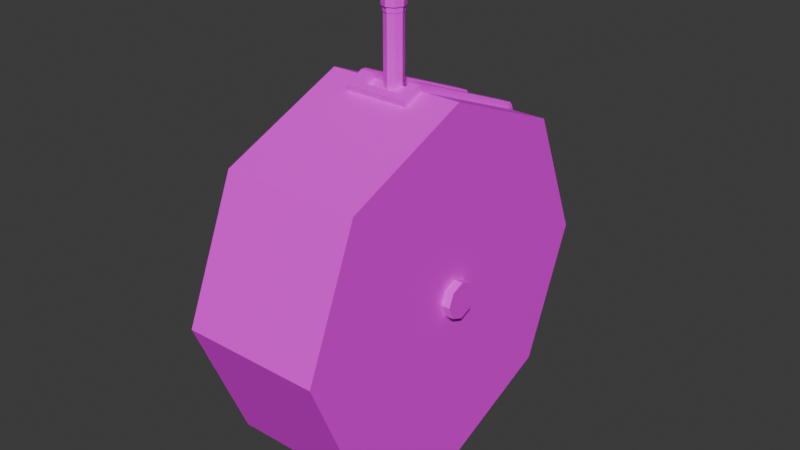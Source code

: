 # Source: Lever2.blend  (saved by Blender 4.2.66; exported with 4.5.12 LTS)
import bpy
from mathutils import Matrix  # noqa: F401  (used for matrix-valued properties, if any)

bpy.ops.wm.read_factory_settings(use_empty=True)
scene = bpy.context.scene
scene.name = 'Scene'

# ---- collections
col_collection = bpy.data.collections.new('Collection'); scene.collection.children.link(col_collection)

# ---- images (referenced by path relative to the original .blend; pixels are not part of the script)
import os
ASSET_DIR = os.environ.get("B2B_ASSET_DIR", "")  # directory of the original .blend (textures are referenced by path, not embedded)
HERE = os.path.dirname(os.path.abspath(__file__))  # packed textures are extracted next to this script under _unpacked/

def load_image(name, relpath, width, height, colorspace="sRGB"):
    """Load a texture the original file referenced (path relative to the .blend, or extracted next to this script)."""
    p = next((c for c in (os.path.join(HERE, relpath), os.path.join(ASSET_DIR, relpath)) if relpath and os.path.exists(c)), "")
    if p:
        img = bpy.data.images.load(p, check_existing=True)
        img.name = name
    else:  # same state as the original file: an image datablock whose file is absent (Cycles renders it pink)
        img = bpy.data.images.new(name, width, height)
        img.source = "FILE"
        img.filepath = "//" + (relpath or name)
    img.colorspace_settings.name = colorspace
    return img
img_tile_08_512x512_png = load_image('Tile_08-512x512.png', 'Tile_08-512x512.png', 1024, 1024, 'sRGB')

# ---- materials (node trees are filled in below, after node groups)
mat_material = bpy.data.materials.new('Material')
mat_material.alpha_threshold = 0.0
mat_material.use_transparent_shadow = False
mat_material.roughness = 0.5
mat_material.line_color = (0.0, 0.0, 0.0, 1.0)

# ---- material node trees
mat_material.use_nodes = True; mat_material.node_tree.nodes.clear()
_N = mat_material.node_tree.nodes; _L = mat_material.node_tree.links
n0 = _N.new('ShaderNodeOutputMaterial'); n0.name = 'Material Output'; n0.location = (300, 300)
n1 = _N.new('ShaderNodeBsdfPrincipled'); n1.name = 'Principled BSDF'; n1.location = (10, 300)
n1.inputs[3].default_value = 1.45
n2 = _N.new('ShaderNodeTexImage'); n2.name = 'Image Texture'; n2.location = (-419, 83)
n2.image = img_tile_08_512x512_png
_L.new(n1.outputs[0], n0.inputs[0])
_L.new(n2.outputs[0], n1.inputs[0])
n0.is_active_output = True

# ---- world
world_world = bpy.data.worlds.new('World'); scene.world = world_world
world_world.use_nodes = True; world_world.node_tree.nodes.clear()
_N = world_world.node_tree.nodes; _L = world_world.node_tree.links
n0 = _N.new('ShaderNodeOutputWorld'); n0.name = 'World Output'; n0.location = (300, 300)
n1 = _N.new('ShaderNodeBackground'); n1.name = 'Background'; n1.location = (10, 300)
n1.inputs[0].default_value = (0.05088, 0.05088, 0.05088, 1.0)
_L.new(n1.outputs[0], n0.inputs[0])
n0.is_active_output = True
world_world.color = (0.05088, 0.05088, 0.05088)
world_world.sun_shadow_jitter_overblur = 0.0

# ---- meshes
me_cylinder = bpy.data.meshes.new('Cylinder')
me_cylinder.from_pydata([(0.0, 0.2, -0.075), (-1.251e-08, 0.01982, 0.075), (0.1414, 0.1414, -0.075), (0.01401, 0.01401, 0.075), (0.2, 0.0, -0.075), (0.01982, -7.822e-10, 0.075), (0.1414, -0.1414, -0.075), (0.01401, -0.01401, 0.075), (0.0, -0.2, -0.075), (-1.251e-08, -0.01982, 0.075), (-0.1414, -0.1414, -0.075), (-0.01401, -0.01401, 0.075), (-0.2, 0.0, -0.075), (-0.01982, -7.822e-10, 0.075), (-0.1414, 0.1414, -0.075), (-0.01401, 0.01401, 0.075), (0.1414, 0.1414, 0.075), (0.0, 0.2, 0.075), (0.2, 0.0, 0.075), (0.1414, -0.1414, 0.075), (0.0, -0.2, 0.075), (-0.1414, -0.1414, 0.075), (-0.2, 0.0, 0.075), (-0.1414, 0.1414, 0.075), (0.01401, 0.01401, 0.08441), (-1.251e-08, 0.01982, 0.08441), (0.01982, -7.822e-10, 0.08441), (0.01401, -0.01401, 0.08441), (-1.251e-08, -0.01982, 0.08441), (-0.01401, -0.01401, 0.08441), (-0.01982, -7.822e-10, 0.08441), (-0.01401, 0.01401, 0.08441), (0.0, 0.2, 0.02069), (0.1414, 0.1414, 0.02069), (0.2, 0.0, 0.02069), (0.1414, -0.1414, 0.02069), (0.0, -0.2, 0.02069), (-0.1414, -0.1414, 0.02069), (-0.2, 0.0, 0.02069), (-0.1414, 0.1414, 0.02069), (0.1414, 0.1414, -0.02257), (0.2, 0.0, -0.02257), (0.1414, -0.1414, -0.02257), (0.0, -0.2, -0.02257), (-0.1414, -0.1414, -0.02257), (-0.2, 0.0, -0.02257), (-0.1414, 0.1414, -0.02257), (0.0, 0.2, -0.02257), (0.0, 0.2, 0.03241), (0.1414, 0.1414, 0.03241), (0.2, 0.0, 0.03241), (0.1414, -0.1414, 0.03241), (0.0, -0.2, 0.03241), (-0.1414, -0.1414, 0.03241), (-0.2, 0.0, 0.03241), (-0.1414, 0.1414, 0.03241), (0.1414, 0.1414, -0.03745), (0.2, 0.0, -0.03745), (0.1414, -0.1414, -0.03745), (0.0, -0.2, -0.03745), (-0.1414, -0.1414, -0.03745), (-0.2, 0.0, -0.03745), (-0.1414, 0.1414, -0.03745), (0.0, 0.2, -0.03745), (-0.1937, -0.01515, -0.075), (-0.1937, -0.01515, 0.075), (-0.0192, -0.001501, 0.075), (-0.0192, -0.001501, 0.08441), (-0.1937, -0.01515, 0.02069), (-0.1937, -0.01515, -0.02257), (-0.1937, -0.01515, 0.03241), (-0.1937, -0.01515, -0.03745), (-0.1908, -0.02229, 0.075), (-0.0189, -0.002208, 0.075), (-0.0189, -0.002208, 0.08441), (-0.1908, -0.02229, -0.075), (-0.1908, -0.02229, 0.02069), (-0.1908, -0.02229, -0.02257), (-0.1908, -0.02229, 0.03241), (-0.1908, -0.02229, -0.03745), (-0.01125, 0.1953, -0.075), (-0.01125, 0.1953, 0.075), (-0.001115, 0.01935, 0.075), (-0.001115, 0.01935, 0.08441), (-0.01125, 0.1953, 0.02069), (-0.01125, 0.1953, -0.02257), (-0.01125, 0.1953, 0.03241), (-0.01125, 0.1953, -0.03745), (-0.2066, -0.002729, 0.03241), (-0.2066, -0.002729, 0.02069), (-0.2003, -0.01787, 0.02069), (-0.2003, -0.01787, -0.02257), (-0.2066, -0.002729, -0.02257), (-0.2003, -0.01787, 0.03241), (-0.2066, -0.002729, -0.03745), (-0.2003, -0.01787, -0.03745), (-0.1974, -0.02502, 0.02069), (-0.1974, -0.02502, -0.02257), (-0.1974, -0.02502, 0.03241), (-0.1974, -0.02502, -0.03745), (-0.2064, 0.002632, 0.03241), (-0.2064, 0.002632, 0.02069), (-0.1478, 0.1441, 0.03241), (-0.1478, 0.1441, 0.02069), (-0.2064, 0.002632, -0.02257), (-0.1478, 0.1441, -0.02257), (-0.2064, 0.002632, -0.03745), (-0.1478, 0.1441, -0.03745), (-0.002293, 0.2055, -0.02257), (-0.002293, 0.2055, 0.02069), (-0.1437, 0.147, 0.03241), (-0.1437, 0.147, 0.02069), (-0.01355, 0.2009, 0.02069), (-0.002293, 0.2055, -0.03745), (-0.01355, 0.2009, -0.02257), (-0.002293, 0.2055, 0.03241), (-0.01355, 0.2009, 0.03241), (-0.1437, 0.147, -0.02257), (-0.1437, 0.147, -0.03745), (-0.01355, 0.2009, -0.03745), (-0.1763, 0.01, 1.331e-08), (-0.3085, 0.01, 2.329e-08), (-0.1763, 0.007071, 0.007071), (-0.3085, 0.007071, 0.007071), (-0.1763, 0.0, 0.01), (-0.3085, 0.0, 0.01), (-0.1763, -0.007071, 0.007071), (-0.3085, -0.007071, 0.007071), (-0.1763, -0.01, 1.331e-08), (-0.3085, -0.01, 2.329e-08), (-0.1763, -0.007071, -0.007071), (-0.3085, -0.007071, -0.007071), (-0.1763, 0.0, -0.01), (-0.3085, 0.0, -0.01), (-0.1763, 0.007071, -0.007071), (-0.3085, 0.007071, -0.007071), (-0.2992, 0.01, 2.259e-08), (-0.2992, 0.007071, 0.007071), (-0.2992, 0.0, 0.01), (-0.2992, -0.007071, 0.007071), (-0.2992, -0.01, 2.259e-08), (-0.2992, -0.007071, -0.007071), (-0.2992, 0.0, -0.01), (-0.2992, 0.007071, -0.007071), (-0.2687, 0.007071, 0.007071), (-0.2687, 0.0, 0.01), (-0.2687, -0.007071, 0.007071), (-0.2687, -0.01, 2.028e-08), (-0.2687, -0.007071, -0.007071), (-0.2687, 0.0, -0.01), (-0.2687, 0.007071, -0.007071), (-0.2687, 0.01, 2.028e-08), (-0.2745, 0.01237, 2.072e-08), (-0.2992, 0.01237, 2.258e-08), (-0.2992, 0.008744, -0.008256), (-0.2992, -9.179e-12, -0.01168), (-0.2992, -0.008744, -0.008256), (-0.2992, -0.01237, 2.258e-08), (-0.2992, -0.008744, 0.008257), (-0.2992, -9.179e-12, 0.01168), (-0.2992, 0.008744, 0.008257), (-0.2745, 0.008744, 0.008257), (-0.2745, -9.179e-12, 0.01168), (-0.2745, -0.008744, 0.008257), (-0.2745, -0.01237, 2.072e-08), (-0.2745, -0.008744, -0.008256), (-0.2745, -9.179e-12, -0.01168), (-0.2745, 0.008744, -0.008256), (-0.2687, -0.006155, 0.006293), (-0.2687, -0.007611, 0.007348), (-0.2687, -0.008704, 2.028e-08), (-0.2687, -0.01076, 2.028e-08), (-0.2687, -0.006155, -0.006293), (-0.2687, -0.007611, -0.007348), (-0.2687, 6.326e-12, -0.0089), (-0.2687, -1.664e-12, -0.01039), (-0.2687, 0.006155, -0.006293), (-0.2687, 0.007611, -0.007348), (-0.2687, 0.008704, 2.028e-08), (-0.2687, 0.01076, 2.028e-08), (-0.2687, -1.664e-12, 0.01039), (-0.2687, 6.326e-12, 0.0089), (-0.2687, 0.006155, 0.006293), (-0.2687, 0.007611, 0.007348), (-0.2745, 0.01076, 2.072e-08), (-0.2745, 0.007611, 0.007348), (-0.2745, -1.664e-12, 0.01039), (-0.2745, -0.007611, 0.007348), (-0.2745, -0.01076, 2.072e-08), (-0.2745, -0.007611, -0.007348), (-0.2745, -1.664e-12, -0.01039), (-0.2745, 0.007611, -0.007348)], [], [(48, 17, 16, 49), (49, 16, 18, 50), (50, 18, 19, 51), (51, 19, 20, 52), (52, 20, 21, 53), (70, 65, 22, 54), (82, 15, 31, 83), (54, 22, 23, 55), (86, 81, 17, 48), (0, 2, 4, 6, 8, 10, 75, 64, 12, 14, 80), (1, 3, 16, 17), (3, 5, 18, 16), (5, 7, 19, 18), (7, 9, 20, 19), (9, 11, 21, 20), (66, 13, 22, 65), (13, 15, 23, 22), (82, 1, 17, 81), (24, 25, 83, 31, 30, 67, 74, 29, 28, 27, 26), (73, 11, 29, 74), (9, 7, 27, 28), (5, 3, 24, 26), (15, 13, 30, 31), (11, 9, 28, 29), (7, 5, 26, 27), (3, 1, 25, 24), (48, 32, 109, 115), (45, 38, 39, 46), (69, 68, 38, 45), (43, 36, 37, 44), (42, 35, 36, 43), (41, 34, 35, 42), (40, 33, 34, 41), (47, 32, 33, 40), (63, 47, 40, 56), (56, 40, 41, 57), (57, 41, 42, 58), (58, 42, 43, 59), (59, 43, 44, 60), (68, 69, 91, 90), (54, 55, 102, 100), (55, 86, 116, 110), (46, 85, 114, 117), (46, 62, 107, 105), (38, 68, 90, 89), (36, 52, 53, 37), (35, 51, 52, 36), (34, 50, 51, 35), (33, 49, 50, 34), (32, 48, 49, 33), (80, 87, 63, 0), (12, 61, 62, 14), (64, 71, 61, 12), (8, 59, 60, 10), (6, 58, 59, 8), (4, 57, 58, 6), (2, 56, 57, 4), (0, 63, 56, 2), (75, 79, 71, 64), (71, 79, 99, 95), (54, 38, 89, 88), (76, 78, 98, 96), (13, 66, 67, 30), (73, 66, 65, 72), (78, 72, 65, 70), (53, 21, 72, 78), (11, 73, 72, 21), (44, 37, 76, 77), (60, 44, 77, 79), (37, 53, 78, 76), (10, 60, 79, 75), (66, 73, 74, 67), (14, 62, 87, 80), (39, 55, 110, 111), (32, 47, 108, 109), (46, 39, 84, 85), (15, 82, 81, 23), (55, 23, 81, 86), (1, 82, 83, 25), (95, 91, 92, 94), (90, 93, 88, 89), (96, 98, 93, 90), (99, 97, 91, 95), (97, 96, 90, 91), (61, 71, 95, 94), (77, 76, 96, 97), (70, 54, 88, 93), (79, 77, 97, 99), (69, 45, 92, 91), (45, 61, 94, 92), (78, 70, 93, 98), (106, 104, 105, 107), (101, 100, 102, 103), (45, 46, 105, 104), (38, 54, 100, 101), (62, 61, 106, 107), (61, 45, 104, 106), (39, 38, 101, 103), (55, 39, 103, 102), (114, 112, 109, 108), (119, 114, 108, 113), (112, 116, 115, 109), (111, 110, 116, 112), (118, 117, 114, 119), (63, 87, 119, 113), (87, 62, 118, 119), (47, 63, 113, 108), (86, 48, 115, 116), (84, 39, 111, 112), (85, 84, 112, 114), (62, 46, 117, 118), (102, 55, 110), (103, 39, 111), (110, 102, 103, 111), (105, 46, 117), (107, 62, 118), (117, 105, 107, 118), (88, 54, 100), (89, 38, 101), (100, 88, 89, 101), (45, 92, 104), (94, 61, 106), (104, 92, 94, 106), (136, 121, 123, 137), (137, 123, 125, 138), (138, 125, 127, 139), (139, 127, 129, 140), (140, 129, 131, 141), (141, 131, 133, 142), (123, 121, 135, 133, 131, 129, 127, 125), (142, 133, 135, 143), (143, 135, 121, 136), (120, 122, 124, 126, 128, 130, 132, 134), (143, 136, 153, 154), (148, 147, 170, 172), (136, 137, 160, 153), (152, 161, 185, 184), (137, 138, 159, 160), (167, 152, 184, 191), (138, 139, 158, 159), (149, 148, 172, 174), (139, 140, 157, 158), (166, 167, 191, 190), (140, 141, 156, 157), (150, 149, 174, 176), (141, 142, 155, 156), (165, 166, 190, 189), (142, 143, 154, 155), (151, 150, 176, 178), (134, 150, 151, 120), (132, 149, 150, 134), (130, 148, 149, 132), (128, 147, 148, 130), (126, 146, 147, 128), (124, 145, 146, 126), (122, 144, 145, 124), (120, 151, 144, 122), (167, 154, 153, 152), (166, 155, 154, 167), (165, 156, 155, 166), (164, 157, 156, 165), (163, 158, 157, 164), (162, 159, 158, 163), (161, 160, 159, 162), (152, 153, 160, 161), (144, 151, 178, 182), (164, 165, 189, 188), (145, 144, 182, 181), (163, 164, 188, 187), (146, 145, 181, 168), (162, 163, 187, 186), (147, 146, 168, 170), (161, 162, 186, 185), (168, 181, 180, 169), (170, 168, 169, 171), (172, 170, 171, 173), (174, 172, 173, 175), (176, 174, 175, 177), (178, 176, 177, 179), (182, 178, 179, 183), (181, 182, 183, 180), (179, 184, 185, 183), (183, 185, 186, 180), (180, 186, 187, 169), (169, 187, 188, 171), (171, 188, 189, 173), (173, 189, 190, 175), (175, 190, 191, 177), (177, 191, 184, 179)])
_uv = me_cylinder.uv_layers.new(name='UVMap')
_uv.uv.foreach_set('vector', [0.5174, 0.6112, 0.5174, 0.6703, 0.7135, 0.6703, 0.7135, 0.6112, 0.5646, 0.6112, 0.5646, 0.6703, 0.3686, 0.6703, 0.3686, 0.6112, 0.3686, 0.6112, 0.3686, 0.6703, 0.1725, 0.6703, 0.1725, 0.6112, 0.7135, 0.6112, 0.7135, 0.6703, 0.5174, 0.6703, 0.5174, 0.6112, 0.5174, 0.6112, 0.5174, 0.6703, 0.3214, 0.6703, 0.3214, 0.6112, 0.3476, 0.6112, 0.3476, 0.6703, 0.3686, 0.6703, 0.3686, 0.6112, 0.5029, 0.6513, 0.4965, 0.6513, 0.4965, 0.656, 0.5029, 0.656, 0.3686, 0.6112, 0.3686, 0.6703, 0.5646, 0.6703, 0.5646, 0.6112, 0.5018, 0.6112, 0.5018, 0.6703, 0.5174, 0.6703, 0.5174, 0.6112, 0.5174, 0.8117, 0.7135, 0.7305, 0.7947, 0.5344, 0.7135, 0.3384, 0.5174, 0.2572, 0.3214, 0.3384, 0.253, 0.5035, 0.2489, 0.5134, 0.2402, 0.5344, 0.3214, 0.7305, 0.5018, 0.8052, 0.5174, 0.5619, 0.5369, 0.5539, 0.7135, 0.7305, 0.5174, 0.8117, 0.5369, 0.5539, 0.5449, 0.5344, 0.7947, 0.5344, 0.7135, 0.7305, 0.5449, 0.5344, 0.5369, 0.515, 0.7135, 0.3384, 0.7947, 0.5344, 0.5369, 0.515, 0.5174, 0.507, 0.5174, 0.2572, 0.7135, 0.3384, 0.5174, 0.507, 0.498, 0.515, 0.3214, 0.3384, 0.5174, 0.2572, 0.4908, 0.5324, 0.49, 0.5344, 0.2402, 0.5344, 0.2489, 0.5134, 0.49, 0.5344, 0.498, 0.5539, 0.3214, 0.7305, 0.2402, 0.5344, 0.5159, 0.5613, 0.5174, 0.5619, 0.5174, 0.8117, 0.5018, 0.8052, 0.5104, 0.6097, 0.5035, 0.6125, 0.5029, 0.6123, 0.4965, 0.6097, 0.4936, 0.6027, 0.494, 0.602, 0.4941, 0.6016, 0.4965, 0.5958, 0.5035, 0.5929, 0.5104, 0.5958, 0.5133, 0.6027, 0.4491, 0.6513, 0.4432, 0.6513, 0.4432, 0.656, 0.4491, 0.656, 0.5035, 0.6513, 0.5104, 0.6513, 0.5104, 0.656, 0.5035, 0.656, 0.4502, 0.6513, 0.4571, 0.6513, 0.4571, 0.656, 0.4502, 0.656, 0.4571, 0.6513, 0.4502, 0.6513, 0.4502, 0.656, 0.4571, 0.656, 0.4965, 0.6513, 0.5035, 0.6513, 0.5035, 0.656, 0.4965, 0.656, 0.4432, 0.6513, 0.4502, 0.6513, 0.4502, 0.656, 0.4432, 0.656, 0.5104, 0.6513, 0.5035, 0.6513, 0.5035, 0.656, 0.5104, 0.656, 0.6458, 0.6112, 0.6458, 0.595, 0.6535, 0.595, 0.6535, 0.6112, 0.7089, 0.2976, 0.7089, 0.311, 0.7527, 0.311, 0.7527, 0.2976, 0.7042, 0.2976, 0.7042, 0.311, 0.7089, 0.311, 0.7089, 0.2976, 0.5174, 0.535, 0.5174, 0.595, 0.3214, 0.595, 0.3214, 0.535, 0.7135, 0.535, 0.7135, 0.595, 0.5174, 0.595, 0.5174, 0.535, 0.3686, 0.535, 0.3686, 0.595, 0.1725, 0.595, 0.1725, 0.535, 0.5646, 0.535, 0.5646, 0.595, 0.3686, 0.595, 0.3686, 0.535, 0.5174, 0.535, 0.5174, 0.595, 0.7135, 0.595, 0.7135, 0.535, 0.5174, 0.5144, 0.5174, 0.535, 0.7135, 0.535, 0.7135, 0.5144, 0.5646, 0.5144, 0.5646, 0.535, 0.3686, 0.535, 0.3686, 0.5144, 0.3686, 0.5144, 0.3686, 0.535, 0.1725, 0.535, 0.1725, 0.5144, 0.7135, 0.5144, 0.7135, 0.535, 0.5174, 0.535, 0.5174, 0.5144, 0.5174, 0.5144, 0.5174, 0.535, 0.3214, 0.535, 0.3214, 0.5144, 0.2489, 0.595, 0.2489, 0.535, 0.2397, 0.535, 0.2397, 0.595, 0.2402, 0.5344, 0.3214, 0.7305, 0.3126, 0.7341, 0.2314, 0.5381, 0.3214, 0.7305, 0.5018, 0.8052, 0.4987, 0.8129, 0.3182, 0.7382, 0.3214, 0.7305, 0.5018, 0.8052, 0.4987, 0.8129, 0.3182, 0.7382, 0.3214, 0.535, 0.3214, 0.5144, 0.3126, 0.5144, 0.3126, 0.535, 0.2402, 0.5344, 0.2489, 0.5134, 0.2397, 0.5097, 0.231, 0.5307, 0.5174, 0.595, 0.5174, 0.6112, 0.3214, 0.6112, 0.3214, 0.595, 0.7135, 0.595, 0.7135, 0.6112, 0.5174, 0.6112, 0.5174, 0.595, 0.3686, 0.595, 0.3686, 0.6112, 0.1725, 0.6112, 0.1725, 0.595, 0.5646, 0.595, 0.5646, 0.6112, 0.3686, 0.6112, 0.3686, 0.595, 0.5174, 0.595, 0.5174, 0.6112, 0.7135, 0.6112, 0.7135, 0.595, 0.5018, 0.4623, 0.5018, 0.5144, 0.5174, 0.5144, 0.5174, 0.4623, 0.3686, 0.4623, 0.3686, 0.5144, 0.5646, 0.5144, 0.5646, 0.4623, 0.3476, 0.4623, 0.3476, 0.5144, 0.3686, 0.5144, 0.3686, 0.4623, 0.5174, 0.4623, 0.5174, 0.5144, 0.3214, 0.5144, 0.3214, 0.4623, 0.7135, 0.4623, 0.7135, 0.5144, 0.5174, 0.5144, 0.5174, 0.4623, 0.3686, 0.4623, 0.3686, 0.5144, 0.1725, 0.5144, 0.1725, 0.4623, 0.5646, 0.4623, 0.5646, 0.5144, 0.3686, 0.5144, 0.3686, 0.4623, 0.5174, 0.4623, 0.5174, 0.5144, 0.7135, 0.5144, 0.7135, 0.4623, 0.3377, 0.4623, 0.3377, 0.5144, 0.3476, 0.5144, 0.3476, 0.4623, 0.2489, 0.5134, 0.253, 0.5035, 0.2438, 0.4998, 0.2397, 0.5097, 0.2402, 0.6112, 0.2402, 0.595, 0.231, 0.595, 0.231, 0.6112, 0.253, 0.595, 0.253, 0.6112, 0.2438, 0.6112, 0.2438, 0.595, 0.4502, 0.6513, 0.4495, 0.6513, 0.4495, 0.656, 0.4502, 0.656, 0.4912, 0.5314, 0.4908, 0.5324, 0.2489, 0.5134, 0.253, 0.5035, 0.3377, 0.6112, 0.3377, 0.6703, 0.3476, 0.6703, 0.3476, 0.6112, 0.1725, 0.6112, 0.1725, 0.6703, 0.3377, 0.6703, 0.3377, 0.6112, 0.498, 0.515, 0.4912, 0.5314, 0.253, 0.5035, 0.3214, 0.3384, 0.1725, 0.535, 0.1725, 0.595, 0.3377, 0.595, 0.3377, 0.535, 0.1725, 0.5144, 0.1725, 0.535, 0.3377, 0.535, 0.3377, 0.5144, 0.1725, 0.595, 0.1725, 0.6112, 0.3377, 0.6112, 0.3377, 0.595, 0.1725, 0.4623, 0.1725, 0.5144, 0.3377, 0.5144, 0.3377, 0.4623, 0.4495, 0.6513, 0.4491, 0.6513, 0.4491, 0.656, 0.4495, 0.656, 0.3214, 0.4623, 0.3214, 0.5144, 0.5018, 0.5144, 0.5018, 0.4623, 0.5646, 0.595, 0.5646, 0.6112, 0.5723, 0.6112, 0.5723, 0.595, 0.6458, 0.595, 0.6458, 0.535, 0.6535, 0.535, 0.6535, 0.595, 0.6983, 0.2976, 0.6983, 0.311, 0.7387, 0.311, 0.7387, 0.2976, 0.498, 0.5539, 0.5159, 0.5613, 0.5018, 0.8052, 0.3214, 0.7305, 0.3214, 0.6112, 0.3214, 0.6703, 0.5018, 0.6703, 0.5018, 0.6112, 0.5035, 0.6513, 0.5029, 0.6513, 0.5029, 0.656, 0.5035, 0.656, 0.3438, 0.5144, 0.3438, 0.535, 0.3648, 0.535, 0.3648, 0.5144, 0.3438, 0.595, 0.3438, 0.6112, 0.3648, 0.6112, 0.3648, 0.595, 0.3339, 0.595, 0.3339, 0.6112, 0.3438, 0.6112, 0.3438, 0.595, 0.3339, 0.5144, 0.3339, 0.535, 0.3438, 0.535, 0.3438, 0.5144, 0.3339, 0.535, 0.3339, 0.595, 0.3438, 0.595, 0.3438, 0.535, 0.2402, 0.5344, 0.2489, 0.5134, 0.2397, 0.5097, 0.231, 0.5307, 0.253, 0.535, 0.253, 0.595, 0.2438, 0.595, 0.2438, 0.535, 0.2489, 0.5134, 0.2402, 0.5344, 0.231, 0.5307, 0.2397, 0.5097, 0.253, 0.5144, 0.253, 0.535, 0.2438, 0.535, 0.2438, 0.5144, 0.2489, 0.5134, 0.2402, 0.5344, 0.231, 0.5307, 0.2397, 0.5097, 0.2402, 0.535, 0.2402, 0.5144, 0.231, 0.5144, 0.231, 0.535, 0.253, 0.5035, 0.2489, 0.5134, 0.2397, 0.5097, 0.2438, 0.4998, 0.3722, 0.5144, 0.3722, 0.535, 0.5683, 0.535, 0.5683, 0.5144, 0.3722, 0.595, 0.3722, 0.6112, 0.5683, 0.6112, 0.5683, 0.595, 0.2402, 0.5344, 0.3214, 0.7305, 0.3126, 0.7341, 0.2314, 0.5381, 0.2402, 0.595, 0.2402, 0.6112, 0.2314, 0.6112, 0.2314, 0.595, 0.3214, 0.7305, 0.2402, 0.5344, 0.2314, 0.5381, 0.3126, 0.7341, 0.2402, 0.5144, 0.2402, 0.535, 0.2314, 0.535, 0.2314, 0.5144, 0.3214, 0.7305, 0.2402, 0.5344, 0.2314, 0.5381, 0.3126, 0.7341, 0.3214, 0.6112, 0.3214, 0.595, 0.3126, 0.595, 0.3126, 0.6112, 0.4987, 0.535, 0.4987, 0.595, 0.5143, 0.595, 0.5143, 0.535, 0.4987, 0.5144, 0.4987, 0.535, 0.5143, 0.535, 0.5143, 0.5144, 0.4987, 0.595, 0.4987, 0.6112, 0.5143, 0.6112, 0.5143, 0.595, 0.3182, 0.595, 0.3182, 0.6112, 0.4987, 0.6112, 0.4987, 0.595, 0.3182, 0.5144, 0.3182, 0.535, 0.4987, 0.535, 0.4987, 0.5144, 0.5174, 0.8117, 0.5018, 0.8052, 0.4987, 0.8129, 0.5143, 0.8194, 0.5018, 0.8052, 0.3214, 0.7305, 0.3182, 0.7382, 0.4987, 0.8129, 0.6458, 0.535, 0.6458, 0.5144, 0.6535, 0.5144, 0.6535, 0.535, 0.5018, 0.8052, 0.5174, 0.8117, 0.5143, 0.8194, 0.4987, 0.8129, 0.5018, 0.8052, 0.3214, 0.7305, 0.3182, 0.7382, 0.4987, 0.8129, 0.6394, 0.535, 0.6394, 0.595, 0.647, 0.595, 0.647, 0.535, 0.5646, 0.5144, 0.5646, 0.535, 0.5723, 0.535, 0.5723, 0.5144, 0.3126, 0.7341, 0.3214, 0.7305, 0.3182, 0.7382, 0.3126, 0.7341, 0.3214, 0.7305, 0.3182, 0.7382, 0.3182, 0.6112, 0.3126, 0.6112, 0.3126, 0.595, 0.3182, 0.595, 0.3126, 0.7341, 0.3214, 0.7305, 0.3182, 0.7382, 0.3126, 0.7341, 0.3214, 0.7305, 0.3182, 0.7382, 0.3182, 0.535, 0.3126, 0.535, 0.3126, 0.5144, 0.3182, 0.5144, 0.231, 0.5307, 0.2402, 0.5344, 0.2314, 0.5381, 0.231, 0.5307, 0.2402, 0.5344, 0.2314, 0.5381, 0.3722, 0.6112, 0.3648, 0.6112, 0.3648, 0.595, 0.3722, 0.595, 0.2402, 0.5344, 0.231, 0.5307, 0.2314, 0.5381, 0.231, 0.5307, 0.2402, 0.5344, 0.2314, 0.5381, 0.3722, 0.535, 0.3648, 0.535, 0.3648, 0.5144, 0.3722, 0.5144, 0.962, 0.3675, 0.962, 0.3726, 0.9442, 0.3726, 0.9442, 0.3675, 0.9442, 0.3675, 0.9442, 0.3726, 0.9263, 0.3726, 0.9263, 0.3675, 0.9263, 0.3675, 0.9263, 0.3726, 0.9085, 0.3726, 0.9085, 0.3675, 0.9085, 0.3675, 0.9085, 0.3726, 0.8906, 0.3726, 0.8906, 0.3675, 0.8906, 0.3675, 0.8906, 0.3726, 0.8728, 0.3726, 0.8728, 0.3675, 0.8728, 0.3675, 0.8728, 0.3726, 0.8549, 0.3726, 0.8549, 0.3675, 0.8792, 0.2897, 0.8549, 0.2997, 0.8307, 0.2897, 0.8207, 0.2655, 0.8307, 0.2412, 0.8549, 0.2312, 0.8792, 0.2412, 0.8892, 0.2655, 0.8549, 0.3675, 0.8549, 0.3726, 0.8371, 0.3726, 0.8371, 0.3675, 0.8371, 0.3675, 0.8371, 0.3726, 0.8192, 0.3726, 0.8192, 0.3675, 0.9263, 0.2997, 0.9506, 0.2897, 0.9606, 0.2655, 0.9506, 0.2412, 0.9263, 0.2312, 0.9021, 0.2412, 0.8921, 0.2655, 0.9021, 0.2897, 0.8371, 0.3675, 0.8192, 0.3675, 0.8192, 0.3675, 0.8371, 0.3675, 0.8728, 0.351, 0.8906, 0.351, 0.8906, 0.351, 0.8728, 0.351, 0.962, 0.3675, 0.9442, 0.3675, 0.9442, 0.3675, 0.962, 0.3675, 0.962, 0.3542, 0.9442, 0.3542, 0.9442, 0.3542, 0.962, 0.3542, 0.9442, 0.3675, 0.9263, 0.3675, 0.9263, 0.3675, 0.9442, 0.3675, 0.8371, 0.3542, 0.8192, 0.3542, 0.8192, 0.3542, 0.8371, 0.3542, 0.9263, 0.3675, 0.9085, 0.3675, 0.9085, 0.3675, 0.9263, 0.3675, 0.8549, 0.351, 0.8728, 0.351, 0.8728, 0.351, 0.8549, 0.351, 0.9085, 0.3675, 0.8906, 0.3675, 0.8906, 0.3675, 0.9085, 0.3675, 0.8549, 0.3542, 0.8371, 0.3542, 0.8371, 0.3542, 0.8549, 0.3542, 0.8906, 0.3675, 0.8728, 0.3675, 0.8728, 0.3675, 0.8906, 0.3675, 0.8371, 0.351, 0.8549, 0.351, 0.8549, 0.351, 0.8371, 0.351, 0.8728, 0.3675, 0.8549, 0.3675, 0.8549, 0.3675, 0.8728, 0.3675, 0.8728, 0.3542, 0.8549, 0.3542, 0.8549, 0.3542, 0.8728, 0.3542, 0.8549, 0.3675, 0.8371, 0.3675, 0.8371, 0.3675, 0.8549, 0.3675, 0.8192, 0.351, 0.8371, 0.351, 0.8371, 0.351, 0.8192, 0.351, 0.8371, 0.3012, 0.8371, 0.351, 0.8192, 0.351, 0.8192, 0.3012, 0.8549, 0.3012, 0.8549, 0.351, 0.8371, 0.351, 0.8371, 0.3012, 0.8728, 0.3012, 0.8728, 0.351, 0.8549, 0.351, 0.8549, 0.3012, 0.8906, 0.3012, 0.8906, 0.351, 0.8728, 0.351, 0.8728, 0.3012, 0.9085, 0.3012, 0.9085, 0.351, 0.8906, 0.351, 0.8906, 0.3012, 0.9263, 0.3012, 0.9263, 0.351, 0.9085, 0.351, 0.9085, 0.3012, 0.9442, 0.3012, 0.9442, 0.351, 0.9263, 0.351, 0.9263, 0.3012, 0.962, 0.3012, 0.962, 0.351, 0.9442, 0.351, 0.9442, 0.3012, 0.8371, 0.3542, 0.8371, 0.3675, 0.8192, 0.3675, 0.8192, 0.3542, 0.8549, 0.3542, 0.8549, 0.3675, 0.8371, 0.3675, 0.8371, 0.3542, 0.8728, 0.3542, 0.8728, 0.3675, 0.8549, 0.3675, 0.8549, 0.3542, 0.8906, 0.3542, 0.8906, 0.3675, 0.8728, 0.3675, 0.8728, 0.3542, 0.9085, 0.3542, 0.9085, 0.3675, 0.8906, 0.3675, 0.8906, 0.3542, 0.9263, 0.3542, 0.9263, 0.3675, 0.9085, 0.3675, 0.9085, 0.3542, 0.9442, 0.3542, 0.9442, 0.3675, 0.9263, 0.3675, 0.9263, 0.3542, 0.962, 0.3542, 0.962, 0.3675, 0.9442, 0.3675, 0.9442, 0.3542, 0.9442, 0.351, 0.962, 0.351, 0.962, 0.351, 0.9442, 0.351, 0.8906, 0.3542, 0.8728, 0.3542, 0.8728, 0.3542, 0.8906, 0.3542, 0.9263, 0.351, 0.9442, 0.351, 0.9442, 0.351, 0.9263, 0.351, 0.9085, 0.3542, 0.8906, 0.3542, 0.8906, 0.3542, 0.9085, 0.3542, 0.9085, 0.351, 0.9263, 0.351, 0.9263, 0.351, 0.9085, 0.351, 0.9263, 0.3542, 0.9085, 0.3542, 0.9085, 0.3542, 0.9263, 0.3542, 0.8906, 0.351, 0.9085, 0.351, 0.9085, 0.351, 0.8906, 0.351, 0.9442, 0.3542, 0.9263, 0.3542, 0.9263, 0.3542, 0.9442, 0.3542, 0.9085, 0.351, 0.9263, 0.351, 0.9263, 0.351, 0.9085, 0.351, 0.8906, 0.351, 0.9085, 0.351, 0.9085, 0.351, 0.8906, 0.351, 0.8728, 0.351, 0.8906, 0.351, 0.8906, 0.351, 0.8728, 0.351, 0.8549, 0.351, 0.8728, 0.351, 0.8728, 0.351, 0.8549, 0.351, 0.8371, 0.351, 0.8549, 0.351, 0.8549, 0.351, 0.8371, 0.351, 0.8192, 0.351, 0.8371, 0.351, 0.8371, 0.351, 0.8192, 0.351, 0.9442, 0.351, 0.962, 0.351, 0.962, 0.351, 0.9442, 0.351, 0.9263, 0.351, 0.9442, 0.351, 0.9442, 0.351, 0.9263, 0.351, 0.962, 0.351, 0.962, 0.3542, 0.9442, 0.3542, 0.9442, 0.351, 0.9442, 0.351, 0.9442, 0.3542, 0.9263, 0.3542, 0.9263, 0.351, 0.9263, 0.351, 0.9263, 0.3542, 0.9085, 0.3542, 0.9085, 0.351, 0.9085, 0.351, 0.9085, 0.3542, 0.8906, 0.3542, 0.8906, 0.351, 0.8906, 0.351, 0.8906, 0.3542, 0.8728, 0.3542, 0.8728, 0.351, 0.8728, 0.351, 0.8728, 0.3542, 0.8549, 0.3542, 0.8549, 0.351, 0.8549, 0.351, 0.8549, 0.3542, 0.8371, 0.3542, 0.8371, 0.351, 0.8371, 0.351, 0.8371, 0.3542, 0.8192, 0.3542, 0.8192, 0.351])
me_cylinder.materials.append(mat_material)
me_cylinder.use_paint_bone_selection = False
me_cylinder.use_paint_mask = True
me_cylinder.update()
arm_armature = bpy.data.armatures.new('Armature')  # bones are not reproduced

# ---- objects
ob_cylinder = bpy.data.objects.new('Cylinder', me_cylinder)
ob_armature = bpy.data.objects.new('Armature', arm_armature)

# ---- transforms, parenting, visibility, modifiers, constraints
ob_cylinder.parent = ob_armature
ob_cylinder.location = (0.0, 0.0, 0.2008)
ob_cylinder.rotation_euler = (-0.0, 1.571, 0.0)
_vg = ob_cylinder.vertex_groups.new(name='Bone')
for _i, _w in zip([0, 1, 2, 3, 4, 5, 6, 7, 8, 9, 10, 11, 12, 13, 14, 15, 16, 17, 18, 19, 20, 21, 22, 23, 24, 25, 26, 27, 28, 29, 30, 31, 32, 33, 34, 35, 36, 37, 38, 39, 40, 41, 42, 43, 44, 45, 46, 47, 48, 49, 50, 51, 52, 53, 54, 55, 56, 57, 58, 59, 60, 61, 62, 63, 64, 65, 66, 67, 68, 69, 70, 71, 72, 73, 74, 75, 76, 77, 78, 79, 80, 81, 82, 83, 84, 85, 86, 87, 88, 89, 90, 91, 92, 93, 94, 95, 96, 97, 98, 99, 100, 101, 102, 103, 104, 105, 106, 107, 108, 109, 110, 111, 112, 113, 114, 115, 116, 117, 118, 119, 120, 121, 122, 123, 124, 125, 126, 127, 128, 129, 130, 131, 132, 133, 134, 135, 136, 137, 138, 139, 140, 141, 142, 143, 144, 145, 146, 147, 148, 149, 150, 151, 152, 153, 154, 155, 156, 157, 158, 159, 160, 161, 162, 163, 164, 165, 166, 167, 168, 169, 170, 171, 172, 173, 174, 175, 176, 177, 178, 179, 180, 181, 182, 183, 184, 185, 186, 187, 188, 189, 190, 191], [1.0, 1.0, 1.0, 1.0, 1.0, 1.0, 1.0, 1.0, 1.0, 1.0, 1.0, 1.0, 1.0, 1.0, 1.0, 1.0, 1.0, 1.0, 1.0, 1.0, 1.0, 1.0, 1.0, 1.0, 1.0, 1.0, 1.0, 1.0, 1.0, 1.0, 1.0, 1.0, 1.0, 1.0, 1.0, 1.0, 1.0, 1.0, 1.0, 1.0, 1.0, 1.0, 1.0, 1.0, 1.0, 1.0, 1.0, 1.0, 1.0, 1.0, 1.0, 1.0, 1.0, 1.0, 1.0, 1.0, 1.0, 1.0, 1.0, 1.0, 1.0, 1.0, 1.0, 1.0, 1.0, 1.0, 1.0, 1.0, 1.0, 1.0, 1.0, 1.0, 1.0, 1.0, 1.0, 1.0, 1.0, 1.0, 1.0, 1.0, 1.0, 1.0, 1.0, 1.0, 1.0, 1.0, 1.0, 1.0, 1.0, 1.0, 1.0, 1.0, 1.0, 1.0, 1.0, 1.0, 1.0, 1.0, 1.0, 1.0, 1.0, 1.0, 1.0, 1.0, 1.0, 1.0, 1.0, 1.0, 1.0, 1.0, 1.0, 1.0, 1.0, 1.0, 1.0, 1.0, 1.0, 1.0, 1.0, 1.0, 0.0, 0.0, 0.0, 0.0, 0.0, 0.0, 0.0, 0.0, 0.0, 0.0, 0.0, 0.0, 0.0, 0.0, 0.0, 0.0, 0.0, 0.0, 0.0, 0.0, 0.0, 0.0, 0.0, 0.0, 0.0, 0.0, 0.0, 0.0, 0.0, 0.0, 0.0, 0.0, 0.0, 0.0, 0.0, 0.0, 0.0, 0.0, 0.0, 0.0, 0.0, 0.0, 0.0, 0.0, 0.0, 0.0, 0.0, 0.0, 0.0, 0.0, 0.0, 0.0, 0.0, 0.0, 0.0, 0.0, 0.0, 0.0, 0.0, 0.0, 0.0, 0.0, 0.0, 0.0, 0.0, 0.0, 0.0, 0.0, 0.0, 0.0, 0.0, 0.0]): _vg.add([_i], _w, 'REPLACE')
_vg = ob_cylinder.vertex_groups.new(name='Bone.001')
for _i, _w in zip([0, 1, 2, 3, 4, 5, 6, 7, 8, 9, 10, 11, 12, 13, 14, 15, 16, 17, 18, 19, 20, 21, 22, 23, 24, 25, 26, 27, 28, 29, 30, 31, 32, 33, 34, 35, 36, 37, 38, 39, 40, 41, 42, 43, 44, 45, 46, 47, 48, 49, 50, 51, 52, 53, 54, 55, 56, 57, 58, 59, 60, 61, 62, 63, 64, 65, 66, 67, 68, 69, 70, 71, 72, 73, 74, 75, 76, 77, 78, 79, 80, 81, 82, 83, 84, 85, 86, 87, 88, 89, 90, 91, 92, 93, 94, 95, 96, 97, 98, 99, 100, 101, 102, 103, 104, 105, 106, 107, 108, 109, 110, 111, 112, 113, 114, 115, 116, 117, 118, 119, 120, 121, 122, 123, 124, 125, 126, 127, 128, 129, 130, 131, 132, 133, 134, 135, 136, 137, 138, 139, 140, 141, 142, 143, 144, 145, 146, 147, 148, 149, 150, 151, 152, 153, 154, 155, 156, 157, 158, 159, 160, 161, 162, 163, 164, 165, 166, 167, 168, 169, 170, 171, 172, 173, 174, 175, 176, 177, 178, 179, 180, 181, 182, 183, 184, 185, 186, 187, 188, 189, 190, 191], [0.0, 0.0, 0.0, 0.0, 0.0, 0.0, 0.0, 0.0, 0.0, 0.0, 0.0, 0.0, 0.0, 0.0, 0.0, 0.0, 0.0, 0.0, 0.0, 0.0, 0.0, 0.0, 0.0, 0.0, 0.0, 0.0, 0.0, 0.0, 0.0, 0.0, 0.0, 0.0, 0.0, 0.0, 0.0, 0.0, 0.0, 0.0, 0.0, 0.0, 0.0, 0.0, 0.0, 0.0, 0.0, 0.0, 0.0, 0.0, 0.0, 0.0, 0.0, 0.0, 0.0, 0.0, 0.0, 0.0, 0.0, 0.0, 0.0, 0.0, 0.0, 0.0, 0.0, 0.0, 0.0, 0.0, 0.0, 0.0, 0.0, 0.0, 0.0, 0.0, 0.0, 0.0, 0.0, 0.0, 0.0, 0.0, 0.0, 0.0, 0.0, 0.0, 0.0, 0.0, 0.0, 0.0, 0.0, 0.0, 0.0, 0.0, 0.0, 0.0, 0.0, 0.0, 0.0, 0.0, 0.0, 0.0, 0.0, 0.0, 0.0, 0.0, 0.0, 0.0, 0.0, 0.0, 0.0, 0.0, 0.0, 0.0, 0.0, 0.0, 0.0, 0.0, 0.0, 0.0, 0.0, 0.0, 0.0, 0.0, 1.0, 1.0, 1.0, 1.0, 1.0, 1.0, 1.0, 1.0, 1.0, 1.0, 1.0, 1.0, 1.0, 1.0, 1.0, 1.0, 1.0, 1.0, 1.0, 1.0, 1.0, 1.0, 1.0, 1.0, 1.0, 1.0, 1.0, 1.0, 1.0, 1.0, 1.0, 1.0, 1.0, 1.0, 1.0, 1.0, 1.0, 1.0, 1.0, 1.0, 1.0, 1.0, 1.0, 1.0, 1.0, 1.0, 1.0, 1.0, 1.0, 1.0, 1.0, 1.0, 1.0, 1.0, 1.0, 1.0, 1.0, 1.0, 1.0, 1.0, 1.0, 1.0, 1.0, 1.0, 1.0, 1.0, 1.0, 1.0, 1.0, 1.0, 1.0, 1.0]): _vg.add([_i], _w, 'REPLACE')
_m = ob_cylinder.modifiers.new('Armature', 'ARMATURE')
_m.object = ob_armature
ob_armature.location = (0.0, 0.0, 0.0)
ob_armature.show_in_front = True

# ---- collection membership
col_collection.objects.link(ob_cylinder)
col_collection.objects.link(ob_armature)

# ---- scene / render settings (as saved in the file)
scene.frame_start = 1; scene.frame_end = 250; scene.frame_set(1)
scene.render.engine = 'BLENDER_EEVEE_NEXT'
bpy.context.view_layer.update()

# ---- added for rendering (the .blend has no active camera and no usable light): camera, sun
cam_auto = bpy.data.cameras.new('AutoCamera')
cam_auto.lens = 50.0
cam_auto.sensor_width = 36.0
cam_auto.clip_end = 1000.0
ob_auto_camera = bpy.data.objects.new('AutoCamera', cam_auto)
scene.collection.objects.link(ob_auto_camera)
ob_auto_camera.location = (0.624309, -0.740757, 0.750726)
ob_auto_camera.rotation_euler = (1.09748, -7.21219e-08, 0.694738)
scene.camera = ob_auto_camera
light_auto_sun = bpy.data.lights.new('AutoSun', 'SUN')
light_auto_sun.energy = 3.0
light_auto_sun.angle = 0.0523599
ob_auto_sun = bpy.data.objects.new('AutoSun', light_auto_sun)
scene.collection.objects.link(ob_auto_sun)
ob_auto_sun.rotation_euler = (0.872665, 0.174533, 0.523599)
bpy.context.view_layer.update()
